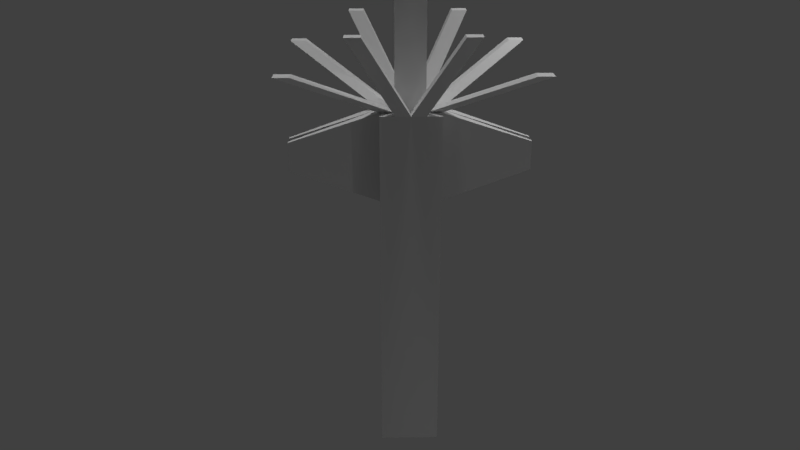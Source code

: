 # Source: aurum_player_totem.blend  (saved by Blender 2.79.0; exported with 4.5.12 LTS)
import bpy
from mathutils import Matrix  # noqa: F401  (used for matrix-valued properties, if any)

bpy.ops.wm.read_factory_settings(use_empty=True)
scene = bpy.context.scene
scene.name = 'Scene'

# ---- collections
col_collection_1 = bpy.data.collections.new('Collection 1'); scene.collection.children.link(col_collection_1)

# ---- materials (node trees are filled in below, after node groups)
mat_totem = bpy.data.materials.new('Totem')
mat_totem.alpha_threshold = 0.0
mat_totem.use_transparent_shadow = False
mat_totem.roughness = 0.5

# ---- material node trees

# ---- world
world_world = bpy.data.worlds.new('World'); scene.world = world_world
world_world.color = (0.05088, 0.05088, 0.05088)
world_world.use_sun_shadow = False
world_world.sun_shadow_jitter_overblur = 0.0
world_world.cycles.sampling_method = 'MANUAL'

# ---- cameras
cam_camera = bpy.data.cameras.new('Camera')
cam_camera.clip_end = 100.0
cam_camera.lens = 35.0
cam_camera.sensor_width = 32.0
cam_camera.sensor_height = 18.0
cam_camera.ortho_scale = 7.314
cam_camera.dof.focus_distance = 0.0
cam_camera.dof.aperture_fstop = 128.0

# ---- lights
light_point_001 = bpy.data.lights.new('Point.001', 'POINT')
light_point_001.transmission_factor = 0.0
light_point_001.energy = 100.0
light_point_001.shadow_buffer_clip_start = 0.5
light_point_001.shadow_soft_size = 0.1
light_point_001.shadow_maximum_resolution = 0.006
light_point_001.use_absolute_resolution = True
light_point = bpy.data.lights.new('Point', 'POINT')
light_point.transmission_factor = 0.0
light_point.energy = 100.0
light_point.shadow_buffer_clip_start = 0.5
light_point.shadow_soft_size = 0.1
light_point.shadow_maximum_resolution = 0.006
light_point.use_absolute_resolution = True
light_sun = bpy.data.lights.new('Sun', 'SUN')
light_sun.transmission_factor = 0.0
light_sun.angle = 0.1993
light_sun.energy = 1.0
light_sun.shadow_buffer_clip_start = 0.5
light_sun.shadow_soft_size = 0.1
light_sun.shadow_cascade_max_distance = 1000.0
light_lamp = bpy.data.lights.new('Lamp', 'POINT')
light_lamp.transmission_factor = 0.0
light_lamp.cutoff_distance = 30.0
light_lamp.energy = 100.0
light_lamp.shadow_buffer_clip_start = 1.001
light_lamp.shadow_soft_size = 0.1
light_lamp.shadow_maximum_resolution = 0.006
light_lamp.use_absolute_resolution = True

# ---- meshes
me_cube_001 = bpy.data.meshes.new('Cube.001')
me_cube_001.from_pydata([(0.5, 1.0, 0.0), (1.0, 0.5, 0.0), (1.0, 1.0, -1.0), (1.0, 1.0, 1.0), (1.0, 0.5, 1.0), (1.0, 1.0, 0.0), (1.0, 1.0, 0.5), (0.5, 1.0, -1.0), (1.0, 0.5, -1.0), (1.0, 1.0, -0.5), (0.5, 1.0, 1.0), (0.5, 1.0, -0.5), (1.0, 0.5, 0.5), (1.0, 0.5, -0.5), (0.5, 0.5, -1.0), (0.5, 0.5, 1.0), (0.5, 1.0, 0.5), (4.033, 3.238, 1.289), (4.033, 2.738, 1.289), (3.533, 2.738, 1.289), (3.533, 3.238, 1.289), (3.974, 0.3302, 0.8302), (3.974, 0.3302, 0.6698), (3.974, 0.1698, 0.6698), (3.974, 0.1698, 0.8302), (1.499, 2.929, 1.466), (1.999, 2.929, 1.466), (1.499, 2.429, 1.466), (1.999, 2.429, 1.466), (0.5, 0.5, 2.027), (0.0, 1.0, -0.5), (-0.5, 1.0, 0.0), (-1.0, 0.5, 0.0), (-1.0, 1.0, -1.0), (-1.0, 1.0, 1.0), (0.0, 0.5, -1.0), (0.0, 0.5, 1.0), (-1.0, 0.5, 1.0), (0.0, 1.0, -1.0), (0.0, 1.0, 1.0), (-1.0, 1.0, 0.0), (-1.0, 1.0, 0.5), (-0.5, 1.0, -1.0), (-1.0, 0.5, -1.0), (-1.0, 1.0, -0.5), (0.0, 1.0, 0.0), (-0.5, 1.0, 1.0), (0.0, 1.0, 0.5), (-0.5, 1.0, -0.5), (-1.0, 0.5, 0.5), (-1.0, 0.5, -0.5), (-0.5, 0.5, -1.0), (-0.5, 0.5, 1.0), (-0.5, 1.0, 0.5), (-4.033, 3.238, 1.289), (-4.033, 2.738, 1.289), (-3.533, 2.738, 1.289), (-3.533, 3.238, 1.289), (-3.974, 0.3302, 0.8302), (-3.974, 0.3302, 0.6698), (-3.974, 0.1698, 0.6698), (-3.974, 0.1698, 0.8302), (-1.499, 2.929, 1.466), (-1.999, 2.929, 1.466), (-1.499, 2.429, 1.466), (-1.999, 2.429, 1.466), (0.0, 0.5, 2.027), (-0.5, 0.5, 2.027), (0.5, -1.0, 0.0), (1.0, 0.0, 0.5), (1.0, 0.0, -0.5), (1.0, -0.5, 0.0), (0.5, 0.0, -1.0), (1.0, -1.0, -1.0), (1.0, -1.0, 1.0), (0.5, 0.0, 1.0), (1.0, -0.5, 1.0), (1.0, -1.0, 0.0), (1.0, 0.0, -1.0), (1.0, 0.0, 1.0), (1.0, -1.0, 0.5), (0.5, -1.0, -1.0), (1.0, -0.5, -1.0), (1.0, -1.0, -0.5), (1.0, 0.0, 0.0), (0.5, -1.0, 1.0), (0.5, -1.0, -0.5), (1.0, -0.5, 0.5), (1.0, -0.5, -0.5), (0.5, -0.5, -1.0), (0.5, -0.5, 1.0), (0.5, -1.0, 0.5), (4.033, -3.238, 1.289), (4.033, -2.738, 1.289), (3.533, -2.738, 1.289), (3.533, -3.238, 1.289), (3.974, -0.3302, 0.8302), (3.974, -0.3302, 0.6698), (3.974, -0.1698, 0.6698), (3.974, -0.1698, 0.8302), (1.499, -2.929, 1.466), (1.999, -2.929, 1.466), (1.499, -2.429, 1.466), (1.999, -2.429, 1.466), (0.5, 0.0, 2.027), (0.5, -0.5, 2.027), (0.0, -1.0, -0.5), (-0.5, -1.0, 0.0), (-1.0, 0.0, 0.5), (-1.0, 0.0, -0.5), (-1.0, -0.5, 0.0), (-0.5, 0.0, -1.0), (-1.0, -1.0, -1.0), (-1.0, -1.0, 1.0), (0.0, -0.5, -1.0), (-0.5, 0.0, 1.0), (0.0, -0.5, 1.0), (-1.0, -0.5, 1.0), (0.0, -1.0, -1.0), (0.0, -1.0, 1.0), (-1.0, -1.0, 0.0), (-1.0, 0.0, -1.0), (-1.0, 0.0, 1.0), (-1.0, -1.0, 0.5), (-0.5, -1.0, -1.0), (-1.0, -0.5, -1.0), (0.0, 0.0, 1.0), (0.0, 0.0, -1.0), (-1.0, -1.0, -0.5), (-1.0, 0.0, 0.0), (0.0, -1.0, 0.0), (-0.5, -1.0, 1.0), (0.0, -1.0, 0.5), (-0.5, -1.0, -0.5), (-1.0, -0.5, 0.5), (-1.0, -0.5, -0.5), (-0.5, -0.5, -1.0), (-0.5, -0.5, 1.0), (-0.5, -1.0, 0.5), (-4.033, -3.238, 1.289), (-4.033, -2.738, 1.289), (-3.533, -2.738, 1.289), (-3.533, -3.238, 1.289), (-3.974, -0.3302, 0.8302), (-3.974, -0.3302, 0.6698), (-3.974, -0.1698, 0.6698), (-3.974, -0.1698, 0.8302), (-1.499, -2.929, 1.466), (-1.999, -2.929, 1.466), (-1.499, -2.429, 1.466), (-1.999, -2.429, 1.466), (0.0, -0.5, 2.027), (0.0, 0.0, 2.027), (-0.5, 0.0, 2.027), (-0.5, -0.5, 2.027)], [], [(2, 9, 13, 8), (16, 10, 3, 6), (38, 30, 11, 7), (3, 10, 15, 4), (1, 12, 69, 84), (79, 4, 17, 18), (30, 45, 0, 11), (15, 36, 66, 29), (9, 5, 1, 13), (45, 47, 16, 0), (35, 14, 72, 127), (14, 8, 78, 72), (0, 16, 6, 5), (5, 6, 12, 1), (7, 11, 9, 2), (6, 3, 4, 12), (13, 1, 84, 70), (4, 79, 24, 21), (11, 0, 5, 9), (38, 7, 14, 35), (8, 13, 70, 78), (7, 2, 8, 14), (47, 39, 10, 16), (10, 39, 25, 26), (17, 20, 19, 18), (4, 15, 20, 17), (75, 79, 18, 19), (15, 75, 19, 20), (22, 21, 24, 23), (12, 4, 21, 22), (69, 12, 22, 23), (79, 69, 23, 24), (26, 25, 27, 28), (39, 36, 27, 25), (36, 15, 28, 27), (15, 10, 26, 28), (29, 66, 152, 104), (75, 15, 29, 104), (33, 43, 50, 44), (53, 41, 34, 46), (38, 42, 48, 30), (34, 37, 52, 46), (32, 129, 108, 49), (122, 55, 54, 37), (30, 48, 31, 45), (52, 67, 66, 36), (44, 50, 32, 40), (45, 31, 53, 47), (35, 127, 111, 51), (51, 111, 121, 43), (31, 40, 41, 53), (40, 32, 49, 41), (42, 33, 44, 48), (41, 49, 37, 34), (50, 109, 129, 32), (37, 58, 61, 122), (48, 44, 40, 31), (38, 35, 51, 42), (43, 121, 109, 50), (42, 51, 43, 33), (47, 53, 46, 39), (46, 63, 62, 39), (54, 55, 56, 57), (37, 54, 57, 52), (115, 56, 55, 122), (52, 57, 56, 115), (59, 60, 61, 58), (49, 59, 58, 37), (108, 60, 59, 49), (122, 61, 60, 108), (63, 65, 64, 62), (39, 62, 64, 36), (36, 64, 65, 52), (52, 65, 63, 46), (67, 153, 152, 66), (36, 66, 152, 126), (115, 153, 67, 52), (73, 82, 88, 83), (91, 80, 74, 85), (118, 81, 86, 106), (74, 76, 90, 85), (71, 84, 69, 87), (79, 93, 92, 76), (106, 86, 68, 130), (90, 105, 151, 116), (83, 88, 71, 77), (130, 68, 91, 132), (114, 127, 72, 89), (89, 72, 78, 82), (68, 77, 80, 91), (77, 71, 87, 80), (81, 73, 83, 86), (80, 87, 76, 74), (88, 70, 84, 71), (76, 96, 99, 79), (86, 83, 77, 68), (118, 114, 89, 81), (82, 78, 70, 88), (81, 89, 82, 73), (132, 91, 85, 119), (85, 101, 100, 119), (92, 93, 94, 95), (76, 92, 95, 90), (75, 94, 93, 79), (90, 95, 94, 75), (97, 98, 99, 96), (87, 97, 96, 76), (69, 98, 97, 87), (79, 99, 98, 69), (101, 103, 102, 100), (119, 100, 102, 116), (116, 102, 103, 90), (90, 103, 101, 85), (105, 104, 152, 151), (126, 152, 104, 75), (75, 104, 105, 90), (112, 128, 135, 125), (138, 131, 113, 123), (118, 106, 133, 124), (113, 131, 137, 117), (110, 134, 108, 129), (122, 117, 139, 140), (106, 130, 107, 133), (137, 116, 151, 154), (128, 120, 110, 135), (130, 132, 138, 107), (114, 136, 111, 127), (136, 125, 121, 111), (107, 138, 123, 120), (120, 123, 134, 110), (124, 133, 128, 112), (123, 113, 117, 134), (135, 110, 129, 109), (117, 122, 146, 143), (133, 107, 120, 128), (118, 124, 136, 114), (125, 135, 109, 121), (124, 112, 125, 136), (132, 119, 131, 138), (131, 119, 147, 148), (139, 142, 141, 140), (117, 137, 142, 139), (115, 122, 140, 141), (137, 115, 141, 142), (144, 143, 146, 145), (134, 117, 143, 144), (108, 134, 144, 145), (122, 108, 145, 146), (148, 147, 149, 150), (119, 116, 149, 147), (116, 137, 150, 149), (137, 131, 148, 150), (154, 151, 152, 153), (116, 126, 152, 151), (126, 115, 153, 152), (115, 137, 154, 153)])
_uv = me_cube_001.uv_layers.new(name='UVMap')
_uv.uv.foreach_set('vector', [0.1612, 0.6883, 0.1209, 0.6883, 0.1209, 0.6477, 0.1612, 0.6477, 0.2015, 0.5665, 0.1612, 0.5665, 0.1612, 0.5259, 0.2015, 0.5259, 0.3224, 0.6071, 0.2821, 0.6071, 0.2821, 0.5665, 0.3224, 0.5665, 0.3712, 0.9299, 0.3712, 0.9705, 0.3309, 0.9705, 0.3309, 0.9299, 0.08061, 0.6477, 0.0403, 0.6477, 0.0403, 0.6071, 0.08061, 0.6071, 0.8222, 0.359, 0.7923, 0.3318, 0.7923, 0.0, 0.8222, 0.02721, 0.2821, 0.6071, 0.2418, 0.6071, 0.2418, 0.5665, 0.2821, 0.5665, 0.6501, 0.8952, 0.6098, 0.8952, 0.6098, 0.8118, 0.6501, 0.8118, 0.1209, 0.6883, 0.08061, 0.6883, 0.08061, 0.6477, 0.1209, 0.6477, 0.2418, 0.6071, 0.2015, 0.6071, 0.2015, 0.5665, 0.2418, 0.5665, 0.0403, 0.7696, 0.0403, 0.729, 0.08061, 0.729, 0.08061, 0.7696, 0.0403, 0.729, 0.0403, 0.6883, 0.08061, 0.6883, 0.08061, 0.729, 0.2418, 0.5665, 0.2015, 0.5665, 0.2015, 0.5259, 0.2418, 0.5259, 0.08061, 0.6883, 0.0403, 0.6883, 0.0403, 0.6477, 0.08061, 0.6477, 0.3224, 0.5665, 0.2821, 0.5665, 0.2821, 0.5259, 0.3224, 0.5259, 0.0403, 0.6883, 6.246e-08, 0.6883, 4.324e-08, 0.6477, 0.0403, 0.6477, 0.1209, 0.6477, 0.08061, 0.6477, 0.08061, 0.6071, 0.1209, 0.6071, 0.9597, 0.966, 0.9194, 0.966, 0.9331, 0.7245, 0.946, 0.7245, 0.2821, 0.5665, 0.2418, 0.5665, 0.2418, 0.5259, 0.2821, 0.5259, 9.609e-09, 0.7696, 9.609e-09, 0.729, 0.0403, 0.729, 0.0403, 0.7696, 0.1612, 0.6477, 0.1209, 0.6477, 0.1209, 0.6071, 0.1612, 0.6071, 9.609e-09, 0.729, 0.0, 0.6883, 0.0403, 0.6883, 0.0403, 0.729, 0.2015, 0.6071, 0.1612, 0.6071, 0.1612, 0.5665, 0.2015, 0.5665, 0.2425, 0.7204, 0.2743, 0.6955, 0.2743, 0.8939, 0.2425, 0.9188, 0.5695, 0.5259, 0.5292, 0.5259, 0.5292, 0.4853, 0.5695, 0.4853, 0.7923, 0.3318, 0.7652, 0.3619, 0.7652, 0.03014, 0.7923, 0.0, 0.2847, 0.263, 0.325, 0.263, 0.5695, 0.4853, 0.5292, 0.4853, 0.2847, 0.3036, 0.2847, 0.263, 0.5292, 0.4853, 0.5292, 0.5259, 0.5531, 0.5259, 0.5531, 0.539, 0.5402, 0.539, 0.5402, 0.5259, 0.9194, 0.2415, 0.8791, 0.2415, 0.8928, 0.0, 0.9057, 0.0, 0.9597, 0.2415, 0.9194, 0.2415, 0.9331, 0.0, 0.946, 0.0, 0.8056, 0.9654, 0.7652, 0.9654, 0.7789, 0.7239, 0.7919, 0.7239, 0.5695, 0.3247, 0.5695, 0.2841, 0.6098, 0.2841, 0.6098, 0.3247, 0.7249, 0.1624, 0.7652, 0.1624, 0.6098, 0.2841, 0.5695, 0.2841, 0.7652, 0.1624, 0.7652, 0.203, 0.6098, 0.3247, 0.6098, 0.2841, 0.2178, 0.6883, 0.2425, 0.7204, 0.2425, 0.9188, 0.2178, 0.8867, 0.2418, 0.9188, 0.2418, 0.9594, 0.2015, 0.9594, 0.2015, 0.9188, 0.0403, 0.8508, 0.08061, 0.8508, 0.08061, 0.9342, 0.0403, 0.9342, 0.7307, 0.6494, 0.7307, 0.69, 0.6904, 0.69, 0.6904, 0.6494, 0.2015, 0.6477, 0.2015, 0.6883, 0.1612, 0.6883, 0.1612, 0.6477, 0.3224, 0.6071, 0.3224, 0.6477, 0.2821, 0.6477, 0.2821, 0.6071, 0.2821, 0.9594, 0.2821, 0.9188, 0.3224, 0.9188, 0.3224, 0.9594, 0.6501, 0.69, 0.6501, 0.7306, 0.6098, 0.7306, 0.6098, 0.69, 0.8791, 0.3649, 0.8791, 0.6967, 0.8492, 0.7239, 0.8492, 0.3921, 0.2821, 0.6071, 0.2821, 0.6477, 0.2418, 0.6477, 0.2418, 0.6071, 0.5695, 0.8952, 0.5695, 0.8118, 0.6098, 0.8118, 0.6098, 0.8952, 0.6904, 0.6494, 0.6904, 0.69, 0.6501, 0.69, 0.6501, 0.6494, 0.2418, 0.6071, 0.2418, 0.6477, 0.2015, 0.6477, 0.2015, 0.6071, 0.0403, 0.7696, 0.08061, 0.7696, 0.08061, 0.8102, 0.0403, 0.8102, 0.0403, 0.8102, 0.08061, 0.8102, 0.08061, 0.8508, 0.0403, 0.8508, 0.2418, 0.6477, 0.2418, 0.6883, 0.2015, 0.6883, 0.2015, 0.6477, 0.6501, 0.6494, 0.6501, 0.69, 0.6098, 0.69, 0.6098, 0.6494, 0.3224, 0.6477, 0.3224, 0.6883, 0.2821, 0.6883, 0.2821, 0.6477, 0.6098, 0.6494, 0.6098, 0.69, 0.5695, 0.69, 0.5695, 0.6494, 0.6904, 0.69, 0.6904, 0.7306, 0.6501, 0.7306, 0.6501, 0.69, 0.8791, 0.966, 0.8928, 0.7245, 0.9057, 0.7245, 0.9194, 0.966, 0.2821, 0.6477, 0.2821, 0.6883, 0.2418, 0.6883, 0.2418, 0.6477, 9.609e-09, 0.7696, 0.0403, 0.7696, 0.0403, 0.8102, 1.441e-08, 0.8102, 0.7307, 0.69, 0.7307, 0.7306, 0.6904, 0.7306, 0.6904, 0.69, 1.441e-08, 0.8102, 0.0403, 0.8102, 0.0403, 0.8508, 1.441e-08, 0.8508, 0.2015, 0.6071, 0.2015, 0.6477, 0.1612, 0.6477, 0.1612, 0.6071, 0.1859, 0.8867, 0.1859, 0.6883, 0.2178, 0.7133, 0.2178, 0.9116, 1.537e-07, 0.5259, 7.687e-08, 0.4853, 0.0403, 0.4853, 0.0403, 0.5259, 0.8492, 0.3921, 0.8492, 0.7239, 0.8222, 0.6938, 0.8222, 0.3619, 0.2847, 0.263, 0.0403, 0.4853, 7.687e-08, 0.4853, 0.2444, 0.263, 0.2847, 0.3036, 0.0403, 0.5259, 0.0403, 0.4853, 0.2847, 0.263, 0.5531, 0.552, 0.5531, 0.565, 0.5402, 0.565, 0.5402, 0.552, 0.3712, 0.9299, 0.3849, 0.6883, 0.3978, 0.6883, 0.4115, 0.9299, 0.9597, 0.2415, 0.9734, 0.0, 0.9863, 0.0, 1.0, 0.2415, 0.8791, 0.7245, 0.8928, 0.483, 0.9057, 0.483, 0.9194, 0.7245, 0.5695, 0.0, 0.6098, 0.0, 0.6098, 0.04061, 0.5695, 0.04061, 0.7249, 0.1624, 0.5695, 0.04061, 0.6098, 0.04061, 0.7652, 0.1624, 0.7652, 0.1624, 0.6098, 0.04061, 0.6098, 0.0, 0.7652, 0.1217, 0.1612, 0.9188, 0.1612, 0.7204, 0.1859, 0.6883, 0.1859, 0.8867, 0.2418, 1.0, 0.2015, 1.0, 0.2015, 0.9594, 0.2418, 0.9594, 0.7307, 0.8952, 0.7307, 0.9786, 0.6904, 0.9786, 0.6904, 0.8952, 0.1209, 0.9342, 0.1209, 0.8508, 0.1612, 0.8508, 0.1612, 0.9342, 0.1612, 0.5259, 0.1612, 0.5665, 0.1209, 0.5665, 0.1209, 0.5259, 0.3627, 0.5665, 0.3224, 0.5665, 0.3224, 0.5259, 0.3627, 0.5259, 0.403, 0.6883, 0.3627, 0.6883, 0.3627, 0.6477, 0.403, 0.6477, 0.2418, 0.9188, 0.2821, 0.9188, 0.2821, 0.9594, 0.2418, 0.9594, 0.08061, 0.5665, 0.08061, 0.6071, 0.0403, 0.6071, 0.0403, 0.5665, 0.8791, 0.002928, 0.8791, 0.3347, 0.8492, 0.3619, 0.8492, 0.03014, 0.403, 0.6477, 0.3627, 0.6477, 0.3627, 0.6071, 0.403, 0.6071, 0.6501, 0.8952, 0.6501, 0.8118, 0.6904, 0.8118, 0.6904, 0.8952, 0.1209, 0.5259, 0.1209, 0.5665, 0.08061, 0.5665, 0.08061, 0.5259, 0.403, 0.6071, 0.3627, 0.6071, 0.3627, 0.5665, 0.403, 0.5665, 0.1209, 0.7696, 0.08061, 0.7696, 0.08061, 0.729, 0.1209, 0.729, 0.1209, 0.729, 0.08061, 0.729, 0.08061, 0.6883, 0.1209, 0.6883, 0.3627, 0.6071, 0.3224, 0.6071, 0.3224, 0.5665, 0.3627, 0.5665, 0.08061, 0.5259, 0.08061, 0.5665, 0.0403, 0.5665, 0.0403, 0.5259, 0.3627, 0.6883, 0.3224, 0.6883, 0.3224, 0.6477, 0.3627, 0.6477, 0.0403, 0.5259, 0.0403, 0.5665, 9.609e-09, 0.5665, 0.0, 0.5259, 0.1209, 0.5665, 0.1209, 0.6071, 0.08061, 0.6071, 0.08061, 0.5665, 0.9194, 0.7245, 0.9331, 0.483, 0.946, 0.483, 0.9597, 0.7245, 0.3627, 0.6477, 0.3224, 0.6477, 0.3224, 0.6071, 0.3627, 0.6071, 0.1612, 0.7696, 0.1209, 0.7696, 0.1209, 0.729, 0.1612, 0.729, 0.1612, 0.5665, 0.1612, 0.6071, 0.1209, 0.6071, 0.1209, 0.5665, 0.1612, 0.729, 0.1209, 0.729, 0.1209, 0.6883, 0.1612, 0.6883, 0.403, 0.5665, 0.3627, 0.5665, 0.3627, 0.5259, 0.403, 0.5259, 0.3061, 0.7204, 0.3061, 0.9188, 0.2743, 0.8939, 0.2743, 0.6955, 0.5695, 0.0, 0.5695, 0.04061, 0.5292, 0.04061, 0.5292, 0.0, 0.8492, 0.03014, 0.8492, 0.3619, 0.8222, 0.3318, 0.8222, 0.0, 0.2847, 0.263, 0.5292, 0.04061, 0.5695, 0.04061, 0.325, 0.263, 0.2847, 0.2224, 0.5292, 0.0, 0.5292, 0.04061, 0.2847, 0.263, 0.5531, 0.539, 0.5531, 0.552, 0.5402, 0.552, 0.5402, 0.539, 0.4115, 0.9299, 0.4252, 0.6883, 0.4381, 0.6883, 0.4518, 0.9299, 0.5239, 0.9979, 0.5376, 0.7564, 0.5506, 0.7564, 0.5642, 0.9979, 0.8791, 0.483, 0.8928, 0.2415, 0.9057, 0.2415, 0.9194, 0.483, 0.5695, 0.3247, 0.6098, 0.3247, 0.6098, 0.3653, 0.5695, 0.3653, 0.7249, 0.4871, 0.5695, 0.3653, 0.6098, 0.3653, 0.7652, 0.4871, 0.7652, 0.4871, 0.6098, 0.3653, 0.6098, 0.3247, 0.7652, 0.4464, 0.3309, 0.6883, 0.3309, 0.8867, 0.3061, 0.9188, 0.3061, 0.7204, 0.1612, 0.9188, 0.2015, 0.9188, 0.2015, 0.9594, 0.1612, 0.9594, 0.6098, 0.9786, 0.6098, 0.8952, 0.6501, 0.8952, 0.6501, 0.9786, 0.0403, 0.8508, 0.0403, 0.9342, 4.804e-09, 0.9342, 0.0, 0.8508, 0.7307, 0.8118, 0.6904, 0.8118, 0.6904, 0.7712, 0.7307, 0.7712, 0.4433, 0.5665, 0.4433, 0.5259, 0.4836, 0.5259, 0.4836, 0.5665, 0.403, 0.6883, 0.403, 0.6477, 0.4433, 0.6477, 0.4433, 0.6883, 0.3712, 0.9299, 0.4115, 0.9299, 0.4115, 0.9705, 0.3712, 0.9705, 0.6501, 0.7712, 0.6098, 0.7712, 0.6098, 0.7306, 0.6501, 0.7306, 0.7652, 0.3649, 0.7952, 0.3921, 0.7952, 0.7239, 0.7652, 0.6967, 0.403, 0.6477, 0.403, 0.6071, 0.4433, 0.6071, 0.4433, 0.6477, 0.7307, 0.8952, 0.6904, 0.8952, 0.6904, 0.8118, 0.7307, 0.8118, 0.6904, 0.8118, 0.6501, 0.8118, 0.6501, 0.7712, 0.6904, 0.7712, 0.403, 0.6071, 0.403, 0.5665, 0.4433, 0.5665, 0.4433, 0.6071, 0.1209, 0.7696, 0.1209, 0.8102, 0.08061, 0.8102, 0.08061, 0.7696, 0.1209, 0.8102, 0.1209, 0.8508, 0.08061, 0.8508, 0.08061, 0.8102, 0.4433, 0.6071, 0.4433, 0.5665, 0.4836, 0.5665, 0.4836, 0.6071, 0.6501, 0.8118, 0.6098, 0.8118, 0.6098, 0.7712, 0.6501, 0.7712, 0.4433, 0.6883, 0.4433, 0.6477, 0.4836, 0.6477, 0.4836, 0.6883, 0.6098, 0.8118, 0.5695, 0.8118, 0.5695, 0.7712, 0.6098, 0.7712, 0.6904, 0.7712, 0.6501, 0.7712, 0.6501, 0.7306, 0.6904, 0.7306, 0.9597, 0.483, 0.9194, 0.483, 0.9331, 0.2415, 0.946, 0.2415, 0.4433, 0.6477, 0.4433, 0.6071, 0.4836, 0.6071, 0.4836, 0.6477, 0.1612, 0.7696, 0.1612, 0.8102, 0.1209, 0.8102, 0.1209, 0.7696, 0.7307, 0.7712, 0.6904, 0.7712, 0.6904, 0.7306, 0.7307, 0.7306, 0.1612, 0.8102, 0.1612, 0.8508, 0.1209, 0.8508, 0.1209, 0.8102, 0.403, 0.5665, 0.403, 0.5259, 0.4433, 0.5259, 0.4433, 0.5665, 0.5084, 0.558, 0.5402, 0.5331, 0.5402, 0.7314, 0.5084, 0.7564, 0.0, 0.0, 0.0403, 0.0, 0.0403, 0.04061, 7.687e-08, 0.04061, 0.7952, 0.3921, 0.8222, 0.3619, 0.8222, 0.6938, 0.7952, 0.7239, 0.2847, 0.263, 0.2444, 0.263, 7.687e-08, 0.04061, 0.0403, 0.04061, 0.2847, 0.2224, 0.2847, 0.263, 0.0403, 0.04061, 0.0403, 0.0, 0.5661, 0.539, 0.5531, 0.539, 0.5531, 0.5259, 0.5661, 0.5259, 0.3712, 0.9299, 0.3309, 0.9299, 0.3446, 0.6883, 0.3575, 0.6883, 0.5239, 0.9979, 0.4836, 0.9979, 0.4973, 0.7564, 0.5103, 0.7564, 0.8056, 0.7239, 0.8459, 0.7239, 0.8322, 0.9654, 0.8192, 0.9654, 0.5695, 0.6494, 0.5695, 0.6088, 0.6098, 0.6088, 0.6098, 0.6494, 0.7249, 0.4871, 0.7652, 0.4871, 0.6098, 0.6088, 0.5695, 0.6088, 0.7652, 0.4871, 0.7652, 0.5277, 0.6098, 0.6494, 0.6098, 0.6088, 0.4836, 0.5259, 0.5084, 0.558, 0.5084, 0.7564, 0.4836, 0.7243, 0.1612, 1.0, 0.1612, 0.9594, 0.2015, 0.9594, 0.2015, 1.0, 0.6501, 0.8952, 0.6904, 0.8952, 0.6904, 0.9786, 0.6501, 0.9786, 0.6098, 0.9786, 0.5695, 0.9786, 0.5695, 0.8952, 0.6098, 0.8952, 0.1209, 0.9342, 0.08061, 0.9342, 0.08061, 0.8508, 0.1209, 0.8508])
me_cube_001.materials.append(mat_totem)
me_cube_001.use_remesh_preserve_volume = False
me_cube_001.use_remesh_preserve_attributes = False
me_cube_001.use_mirror_vertex_groups = False
me_cube_001.update()

# ---- objects
ob_point_001 = bpy.data.objects.new('Point.001', light_point_001)
ob_point = bpy.data.objects.new('Point', light_point)
ob_sun = bpy.data.objects.new('Sun', light_sun)
ob_cube = bpy.data.objects.new('Cube', me_cube_001)
ob_lamp = bpy.data.objects.new('Lamp', light_lamp)
ob_camera = bpy.data.objects.new('Camera', cam_camera)

# ---- transforms, parenting, visibility, modifiers, constraints
ob_point_001.location = (7.009, -5.128, -4.246)
ob_point_001.lineart.crease_threshold = 0.0
ob_point.location = (-5.482, 3.758, -7.105)
ob_point.lineart.crease_threshold = 0.0
ob_sun.location = (7.941, 1.439, 0.9147)
ob_sun.lineart.crease_threshold = 0.0
ob_cube.location = (0.0, 0.0, 0.0)
ob_cube.scale = (0.5, 0.5, 3.0)
ob_cube.lineart.crease_threshold = 0.0
ob_lamp.location = (4.076, 1.005, 5.904)
ob_lamp.rotation_euler = (0.6503, 0.05522, 1.866)
ob_lamp.lock_rotations_4d = False
ob_lamp.empty_display_type = 'ARROWS'
ob_lamp.color = (0.0, 0.0, 0.0, 0.0)
ob_lamp.lineart.crease_threshold = 0.0
ob_camera.location = (-0.5126, -13.88, 6.515)
ob_camera.rotation_euler = (1.191, -7.283e-07, -0.02526)
ob_camera.lock_rotations_4d = False
ob_camera.empty_display_type = 'ARROWS'
ob_camera.color = (0.0, 0.0, 0.0, 0.0)
ob_camera.display_type = 'WIRE'
ob_camera.lineart.crease_threshold = 0.0

# ---- collection membership
col_collection_1.objects.link(ob_point_001)
col_collection_1.objects.link(ob_point)
col_collection_1.objects.link(ob_sun)
col_collection_1.objects.link(ob_cube)
col_collection_1.objects.link(ob_lamp)
col_collection_1.objects.link(ob_camera)

# ---- scene / render settings (as saved in the file)
scene.camera = ob_camera
scene.frame_start = 1; scene.frame_end = 250; scene.frame_set(2)
scene.render.engine = 'BLENDER_EEVEE_NEXT'
scene.render.resolution_percentage = 50
scene.render.dither_intensity = 0.0
scene.cycles.use_denoising = False
scene.cycles.samples = 128
scene.cycles.sampling_pattern = 'TABULATED_SOBOL'
scene.cycles.use_adaptive_sampling = False
scene.cycles.use_light_tree = False
scene.cycles.blur_glossy = 0.0
scene.cycles.sample_clamp_indirect = 0.0
scene.view_settings.view_transform = 'Standard'
bpy.context.view_layer.update()
